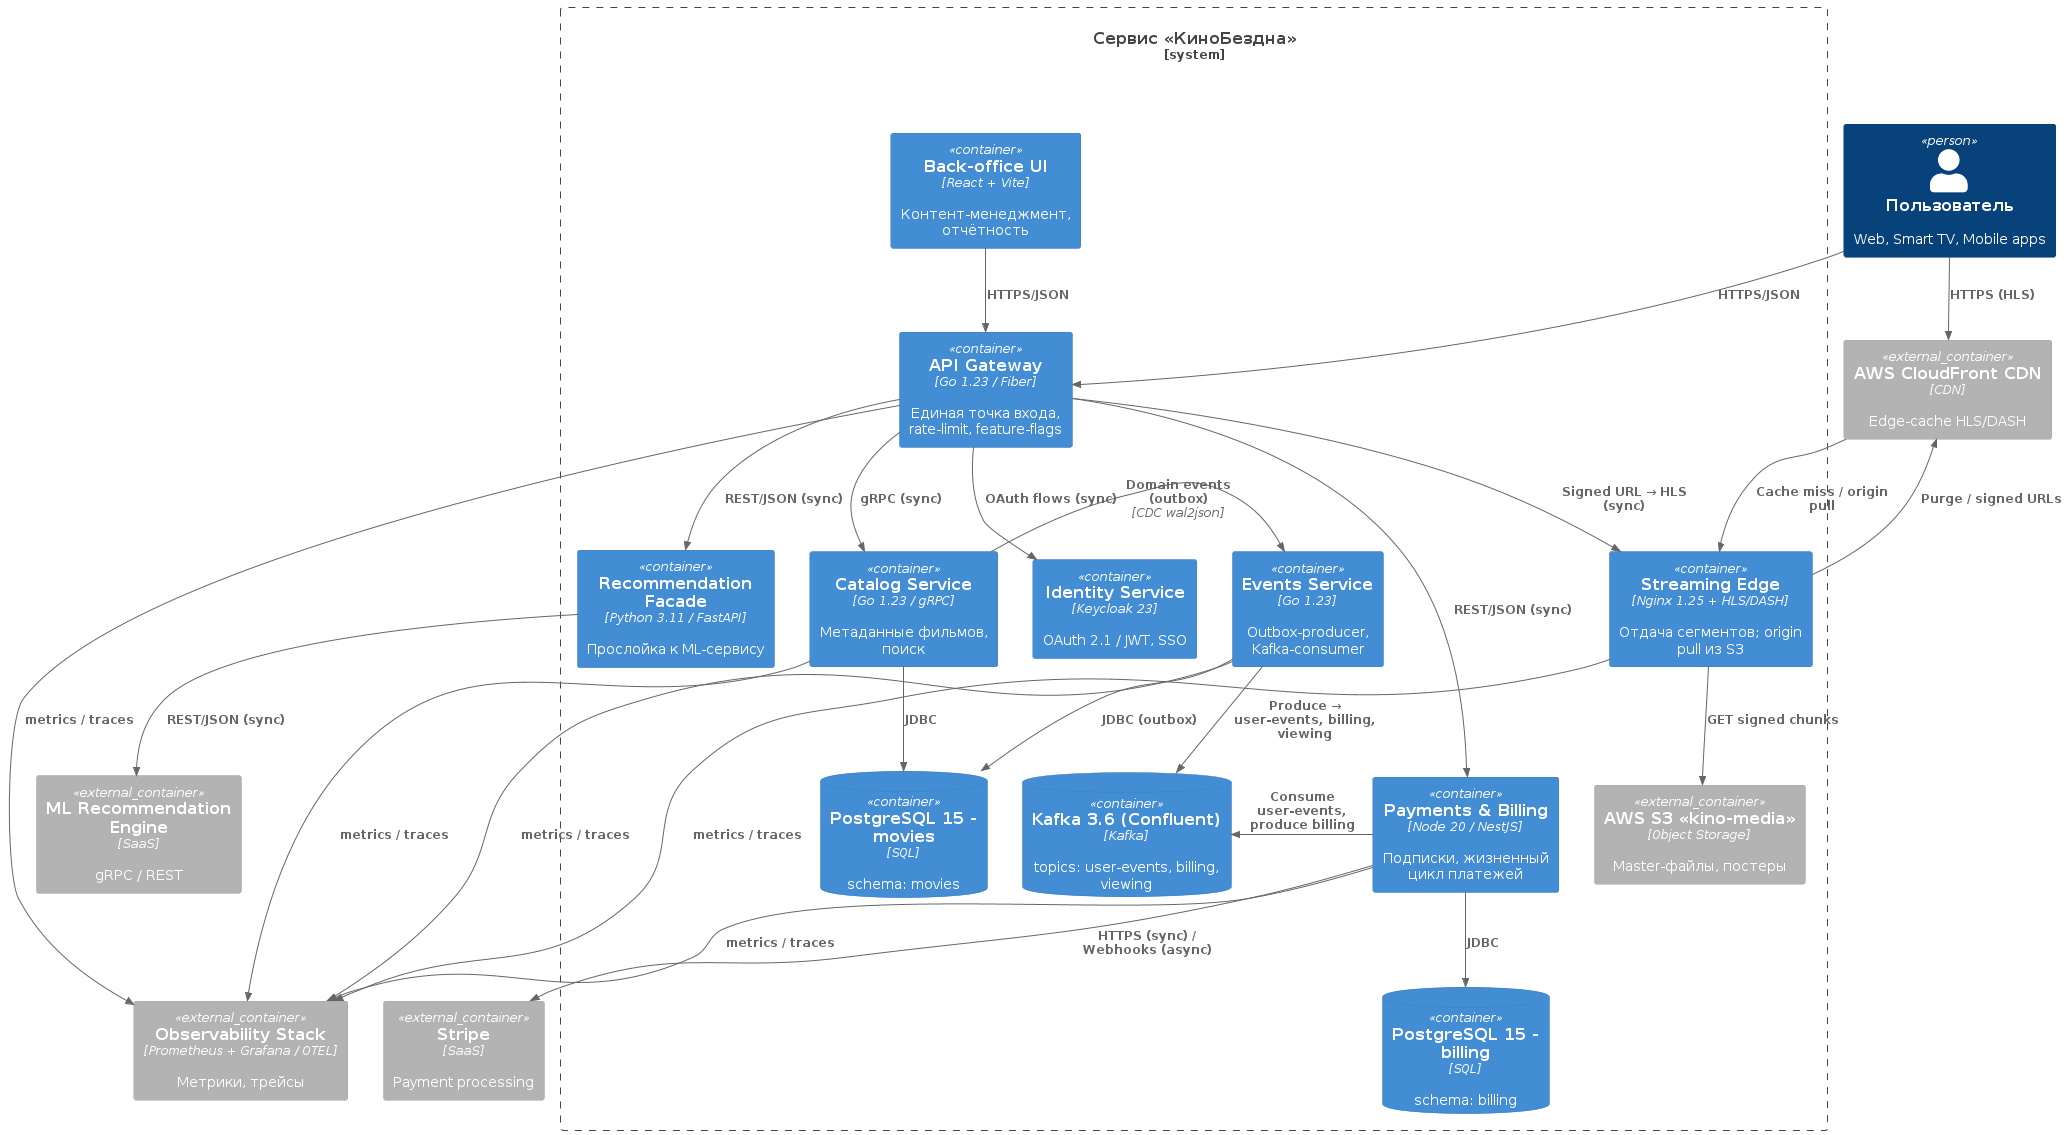

The diagram above was rendered by PlantUML. Its source (embedded in the PNG):
@startuml to-be-container
!includeurl https://raw.githubusercontent.com/plantuml-stdlib/C4-PlantUML/master/C4_Container.puml

' ----------------------------------------------------------
' Actors
Person(user, "Пользователь", "Web, Smart TV, Mobile apps")

' ----------------------------------------------------------
' System boundary
System_Boundary(cinema, "Сервис «КиноБездна»") {

    Container(api,       "API Gateway",           "Go 1.23 / Fiber",        "Единая точка входа, rate-limit, feature-flags")
    Container(auth,      "Identity Service",      "Keycloak 23",            "OAuth 2.1 / JWT, SSO")
    Container(movies,    "Catalog Service",       "Go 1.23 / gRPC",         "Метаданные фильмов, поиск")
    Container(stream,    "Streaming Edge",        "Nginx 1.25 + HLS/DASH",  "Отдача сегментов; origin pull из S3")
    Container(payments,  "Payments & Billing",    "Node 20 / NestJS",       "Подписки, жизненный цикл платежей")
    Container(reco,      "Recommendation Facade", "Python 3.11 / FastAPI",  "Прослойка к ML-сервису")
    Container(events,    "Events Service",        "Go 1.23",               "Outbox-producer, Kafka-consumer")
    Container(admin,     "Back-office UI",        "React + Vite",           "Контент-менеджмент, отчётность")

    ' ----- Databases -----
    ContainerDb(pg_movies,   "PostgreSQL 15 - movies",   "SQL", "schema: movies")
    ContainerDb(pg_billing,  "PostgreSQL 15 - billing",  "SQL", "schema: billing")
    ContainerDb(ks,          "Kafka 3.6 (Confluent)",    "Kafka", "topics: user-events, billing, viewing")
    Container_Ext(s3,        "AWS S3 «kino-media»",      "Object Storage", "Master-файлы, постеры")

    ' ----- Internal sync -----
    Rel(user, api,           "HTTPS/JSON")
    Rel(api, auth,           "OAuth flows (sync)")
    Rel(api, movies,         "gRPC (sync)")
    Rel(api, stream,         "Signed URL → HLS (sync)")
    Rel(api, payments,       "REST/JSON (sync)")
    Rel(api, reco,           "REST/JSON (sync)")
    Rel(admin, api,          "HTTPS/JSON")

    ' ----- Internal async -----
    Rel_L(movies,   events,  "Domain events (outbox)", "CDC wal2json")
    Rel(events,     ks,      "Produce → user-events, billing, viewing")
    Rel_L(payments, ks,      "Consume user-events, produce billing")

    ' DB connections
    Rel(movies,    pg_movies,  "JDBC")
    Rel(events,    pg_movies,  "JDBC (outbox)")
    Rel(payments,  pg_billing, "JDBC")

    ' Storage & CDN
    Rel(stream,    s3,        "GET signed chunks")

}

' ----------------------------------------------------------
' External systems
Container_Ext(cdn,       "AWS CloudFront CDN", "CDN", "Edge-cache HLS/DASH")
Container_Ext(reco_ext,  "ML Recommendation Engine", "SaaS", "gRPC / REST")
Container_Ext(pay_gate,  "Stripe", "SaaS", "Payment processing")
Container_Ext(prom,      "Observability Stack", "Prometheus + Grafana / OTEL", "Метрики, трейсы")

' ----- External relationships -----
Rel(user,       cdn,      "HTTPS (HLS)")
Rel_D(cdn,      stream,   "Cache miss / origin pull")
Rel(stream,     cdn,      "Purge / signed URLs")
Rel(reco,       reco_ext, "REST/JSON (sync)")
Rel(payments,   pay_gate, "HTTPS (sync) / Webhooks (async)")

' Observability
Rel_D(api,      prom,     "metrics / traces")
Rel_D(movies,   prom,     "metrics / traces")
Rel_D(payments, prom,     "metrics / traces")
Rel_D(stream,   prom,     "metrics / traces")
Rel_D(events,   prom,     "metrics / traces")

@enduml